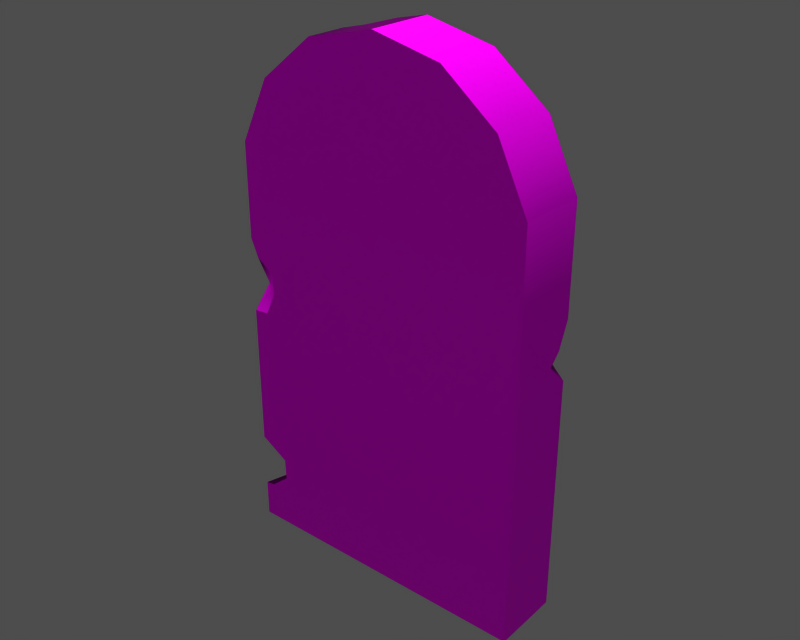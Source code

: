 # Source: m10115.blend  (saved by Blender 3.6.13; exported with 4.5.12 LTS)
import bpy
from mathutils import Matrix  # noqa: F401  (used for matrix-valued properties, if any)

bpy.ops.wm.read_factory_settings(use_empty=True)
scene = bpy.context.scene
scene.name = '1'

# ---- collections
col_collection_1 = bpy.data.collections.new('Collection 1'); scene.collection.children.link(col_collection_1)

# ---- images (referenced by path relative to the original .blend; pixels are not part of the script)
import os
ASSET_DIR = os.environ.get("B2B_ASSET_DIR", "")  # directory of the original .blend (textures are referenced by path, not embedded)
HERE = os.path.dirname(os.path.abspath(__file__))  # packed textures are extracted next to this script under _unpacked/

def load_image(name, relpath, width, height, colorspace="sRGB"):
    """Load a texture the original file referenced (path relative to the .blend, or extracted next to this script)."""
    p = next((c for c in (os.path.join(HERE, relpath), os.path.join(ASSET_DIR, relpath)) if relpath and os.path.exists(c)), "")
    if p:
        img = bpy.data.images.load(p, check_existing=True)
        img.name = name
    else:  # same state as the original file: an image datablock whose file is absent (Cycles renders it pink)
        img = bpy.data.images.new(name, width, height)
        img.source = "FILE"
        img.filepath = "//" + (relpath or name)
    img.colorspace_settings.name = colorspace
    return img
img_object04_diff_0 = load_image('Object04_diff_0', 'm10115.dds', 1024, 1024, 'Non-Color')
img_object04_norm_0 = load_image('Object04_norm_0', 'm10115_n.dds', 1024, 1024, 'Non-Color')
img_object04_spec_0 = load_image('Object04_spec_0', 'm10115_sp.dds', 1024, 1024, 'Non-Color')

# ---- materials (node trees are filled in below, after node groups)
mat_object04_mat_001 = bpy.data.materials.new('Object04_mat.001')

# ---- material node trees
mat_object04_mat_001.use_nodes = True; mat_object04_mat_001.node_tree.nodes.clear()
_N = mat_object04_mat_001.node_tree.nodes; _L = mat_object04_mat_001.node_tree.links
n0 = _N.new('ShaderNodeBsdfPrincipled'); n0.name = 'Principled BSDF'; n0.location = (0, 0)
n0.distribution = 'GGX'
n0.subsurface_method = 'RANDOM_WALK_SKIN'
n0.inputs[3].default_value = 1.45
n0.inputs[27].default_value = (0.0, 0.0, 0.0, 1.0)
n0.inputs[28].default_value = 1.0
n1 = _N.new('ShaderNodeOutputMaterial'); n1.name = 'Material Output'; n1.location = (0, 0)
n2 = _N.new('ShaderNodeTexImage'); n2.name = 'Image Texture'; n2.location = (0, 0)
n2.image = img_object04_diff_0
n3 = _N.new('ShaderNodeUVMap'); n3.name = 'UV Map'; n3.location = (0, 0)
n4 = _N.new('ShaderNodeTexImage'); n4.name = 'Image Texture.001'; n4.location = (0, 0)
n4.image = img_object04_norm_0
n5 = _N.new('ShaderNodeNormalMap'); n5.name = 'Normal Map'; n5.location = (0, 0)
n6 = _N.new('ShaderNodeUVMap'); n6.name = 'UV Map.001'; n6.location = (0, 0)
n7 = _N.new('ShaderNodeTexImage'); n7.name = 'Image Texture.002'; n7.location = (0, 0)
n7.image = img_object04_spec_0
n8 = _N.new('ShaderNodeUVMap'); n8.name = 'UV Map.002'; n8.location = (0, 0)
_L.new(n0.outputs[0], n1.inputs[0])
_L.new(n2.outputs[0], n0.inputs[0])
_L.new(n3.outputs[0], n2.inputs[0])
_L.new(n4.outputs[0], n5.inputs[1])
_L.new(n5.outputs[0], n0.inputs[5])
_L.new(n6.outputs[0], n4.inputs[0])
_L.new(n7.outputs[0], n0.inputs[13])
_L.new(n8.outputs[0], n7.inputs[0])
n1.is_active_output = True

# ---- meshes
me_object04 = bpy.data.meshes.new('Object04')
me_object04.from_pydata([(-6.895, 7.599, 115.0), (-4.28e-07, 7.599, 116.5), (14.85, 7.599, 113.1), (-5.179, 7.599, 113.1), (33.37, 7.599, 89.92), (33.37, -7.599, 89.92), (33.37, -7.599, 74.68), (33.37, 7.599, 74.68), (33.37, -7.599, 0.102), (-33.37, -7.599, 0.102), (-33.37, 7.599, 0.102), (33.37, 7.599, 0.102), (33.37, 7.599, 0.102), (33.37, 7.599, 12.38), (33.37, -7.599, 12.38), (33.37, -7.599, 0.102), (26.76, 7.599, 103.6), (26.76, -7.599, 103.6), (14.85, 7.599, 113.1), (14.85, -7.599, 113.1), (-4.28e-07, -7.599, 116.5), (-4.28e-07, 7.599, 116.5), (-33.37, -7.599, 89.92), (-33.37, 7.599, 89.92), (-33.37, 7.599, 74.68), (-33.37, -7.599, 74.68), (33.37, 7.599, 74.68), (-33.37, 7.599, 74.68), (-33.37, 7.599, 89.92), (33.37, 7.599, 89.92), (-26.76, -7.599, 103.6), (-26.76, 7.599, 103.6), (26.76, 7.599, 103.6), (-26.76, 7.599, 103.6), (-14.85, -7.599, 113.1), (-18.04, 2.768, 110.6), (33.37, 7.599, 66.49), (30.99, 7.599, 60.75), (28.56, 7.599, 58.31), (-33.37, 7.599, 58.31), (14.85, -7.599, 113.1), (-4.28e-07, -7.599, 116.5), (-14.85, -7.599, 113.1), (33.37, -7.599, 74.68), (33.37, -7.599, 89.92), (-33.37, -7.599, 89.92), (-33.37, -7.599, 74.68), (26.76, -7.599, 103.6), (-26.76, -7.599, 103.6), (33.37, 2.786, 58.31), (33.37, 5.223, 60.75), (33.37, -7.599, 58.31), (-33.37, 7.599, 41.1), (-33.37, 2.424, 58.76), (-33.37, 7.599, 58.31), (33.37, 7.599, 53.5), (33.37, 7.599, 41.1), (-33.37, 7.599, 41.1), (33.37, 7.599, 41.1), (33.37, 7.599, 53.5), (33.37, -7.599, 41.1), (-28.96, 7.599, 25.45), (-33.37, 7.599, 26.85), (33.37, 7.599, 25.45), (-33.37, -7.599, 41.1), (-33.37, -7.599, 25.45), (33.37, -7.599, 25.45), (33.37, -7.599, 41.1), (33.37, 7.599, 25.45), (33.37, -7.599, 25.45), (-33.37, -7.599, 41.1), (-33.37, 5.998, 28.73), (-33.37, -2.424, 25.45), (33.37, 7.599, 12.38), (-27.35, 7.599, 12.38), (-25.26, 7.599, 14.69), (-28.34, 7.599, 19.9), (-33.37, -7.599, 20.88), (-33.37, -7.599, 25.45), (-33.37, -4.641, 22.55), (-33.37, 7.599, 0.102), (-33.37, 7.599, 7.022), (-31.11, 7.599, 7.592), (33.37, 7.599, 0.102), (-10.45, 2.467, 114.1), (-4.28e-07, -7.599, 116.5), (-6.895, 7.599, 115.0), (-10.9, 7.599, 110.2), (-15.82, 7.599, 106.5), (-20.45, 7.599, 108.7), (30.99, 7.599, 60.75), (33.37, 5.223, 60.75), (33.37, 2.786, 58.31), (28.56, 7.599, 58.31), (33.37, 7.599, 53.5), (33.37, 7.599, 66.49), (-27.04, -7.599, 17.16), (-26.94, -7.599, 12.38), (33.37, -7.599, 12.38), (-33.37, -7.599, 20.88), (-31.15, -7.599, 8.845), (-33.37, -7.599, 0.102), (-33.37, 7.599, 7.022), (-33.37, 7.599, 0.102), (-33.37, 5.167, 7.747), (-33.37, 7.599, 26.85), (-33.37, -7.599, 0.102), (-33.37, -7.599, 8.453), (-33.37, -1.256, 6.928), (-27.04, -7.599, 17.16), (-27.45, -1.042, 15.1), (-26.94, -7.599, 12.38), (-27.0, -0.6692, 13.22), (-28.15, -1.31, 11.1), (-31.15, -7.599, 8.845), (-28.3, -0.7814, 19.23), (-33.37, -4.641, 22.55), (-33.37, -2.424, 25.45), (-27.35, 7.599, 12.38), (-33.37, 5.167, 7.747), (-25.26, 7.599, 14.69), (-28.96, 7.599, 25.45), (-33.37, 5.998, 28.73), (-33.37, -7.599, 8.453), (-33.37, -1.256, 6.928), (-33.37, -7.599, 20.88), (-33.37, 7.599, 26.85), (-28.34, 7.599, 19.9), (-31.11, 7.599, 7.592), (-33.37, 7.599, 7.022), (-18.04, 2.768, 110.6), (-15.82, 7.599, 106.5), (-20.45, 7.599, 108.7), (-10.45, 2.467, 114.1), (-10.9, 7.599, 110.2), (-14.85, 1.688, 113.1), (-6.895, 7.599, 115.0), (-5.179, 7.599, 113.1), (-4.28e-07, 7.599, 116.5), (-14.85, 1.688, 113.1), (-20.45, 7.599, 108.7), (33.37, 7.599, 66.49), (-33.37, -7.599, 8.453), (33.37, -7.599, 0.102), (33.37, -7.599, 12.38), (-26.94, -7.599, 12.38), (-33.37, -7.599, 0.102), (-33.37, -7.599, 69.33), (-31.7, -7.599, 65.41), (-27.87, -7.599, 62.56), (-27.37, -7.599, 58.31), (33.37, -7.599, 58.31), (-29.97, -7.599, 53.01), (-33.37, -7.599, 52.74), (-33.37, -2.231, 69.56), (-33.37, -7.599, 69.33), (-33.37, -2.416, 63.15), (-33.37, -4.296, 53.1), (-33.37, -7.599, 52.74), (-29.88, -5.664, 57.98), (-29.97, -7.599, 53.01), (-27.37, -7.599, 58.31), (-33.37, -7.599, 52.74), (-32.33, -3.939, 58.63), (-33.37, -4.296, 53.1), (-33.37, -7.599, 52.74), (-33.37, -2.416, 63.15), (-33.37, 2.424, 58.76), (-33.37, -2.416, 63.15), (-32.33, -3.939, 58.63), (-27.87, -7.599, 62.56), (-31.7, -7.599, 65.41), (-33.37, -7.599, 69.33), (-33.37, -2.231, 69.56)], [], [(0, 1, 2), (3, 0, 2), (4, 5, 6), (6, 7, 4), (8, 9, 10), (10, 11, 8), (12, 13, 14), (14, 15, 12), (16, 17, 5), (5, 4, 16), (18, 19, 17), (17, 16, 18), (20, 19, 18), (18, 21, 20), (22, 23, 24), (24, 25, 22), (26, 27, 28), (28, 29, 26), (22, 30, 31), (31, 23, 22), (32, 29, 28), (28, 33, 32), (34, 35, 30), (36, 37, 38), (36, 38, 39), (26, 36, 39), (26, 39, 27), (40, 41, 42), (43, 44, 45), (45, 46, 43), (47, 48, 45), (45, 44, 47), (42, 48, 47), (47, 40, 42), (49, 50, 51), (52, 53, 54), (38, 55, 56), (38, 56, 57), (38, 57, 39), (58, 59, 60), (61, 62, 57), (63, 61, 57), (56, 63, 57), (64, 65, 66), (66, 67, 64), (68, 58, 60), (60, 69, 68), (70, 52, 71), (71, 72, 70), (73, 74, 75), (63, 73, 75), (63, 75, 76), (61, 63, 76), (13, 68, 69), (69, 14, 13), (77, 78, 79), (80, 81, 82), (83, 80, 82), (74, 73, 83), (74, 83, 82), (84, 85, 86), (87, 3, 2), (88, 87, 2), (88, 2, 32), (88, 32, 33), (88, 33, 89), (90, 91, 92), (92, 93, 90), (92, 94, 93), (91, 90, 95), (96, 97, 98), (96, 98, 66), (96, 66, 65), (96, 65, 99), (100, 101, 97), (102, 103, 104), (52, 105, 71), (72, 78, 70), (106, 107, 108), (103, 106, 108), (108, 104, 103), (109, 110, 111), (110, 112, 111), (112, 113, 111), (113, 114, 111), (115, 116, 117), (113, 118, 119), (112, 120, 113), (110, 120, 112), (115, 121, 110), (117, 122, 115), (113, 123, 114), (113, 124, 123), (113, 119, 124), (115, 109, 116), (109, 125, 116), (122, 126, 115), (126, 121, 115), (109, 115, 110), (121, 127, 110), (110, 127, 120), (118, 128, 119), (128, 129, 119), (120, 118, 113), (130, 131, 132), (133, 134, 131), (135, 133, 131), (130, 135, 131), (133, 136, 137), (133, 137, 134), (85, 138, 86), (84, 34, 85), (84, 139, 34), (35, 31, 30), (34, 139, 35), (35, 140, 31), (141, 7, 6), (50, 141, 6), (50, 6, 51), (59, 49, 60), (49, 51, 60), (78, 72, 79), (100, 142, 101), (143, 144, 145), (145, 146, 143), (46, 147, 148), (149, 150, 151), (149, 151, 43), (149, 43, 46), (149, 46, 148), (152, 153, 64), (152, 64, 67), (152, 67, 151), (152, 151, 150), (53, 24, 54), (154, 25, 24), (154, 155, 25), (156, 154, 24), (52, 70, 157), (70, 158, 157), (52, 157, 53), (53, 156, 24), (159, 160, 161), (159, 162, 160), (163, 164, 165), (163, 166, 167), (159, 168, 169), (161, 170, 159), (171, 172, 159), (170, 171, 159), (172, 173, 159), (159, 173, 168), (159, 169, 162), (163, 167, 164)])
me_object04.polygons.foreach_set('use_smooth', [True] * 154)
_uv = me_object04.uv_layers.new(name='UVTex')
_uv.uv.foreach_set('vector', [0.584, 0.8328, 0.634, 0.8437, 0.7416, 0.8202, 0.5964, 0.8202, 0.584, 0.8328, 0.7416, 0.8202, 0.8873, 0.6536, 0.9975, 0.6536, 0.9975, 0.5432, 0.9975, 0.5432, 0.8873, 0.5432, 0.8873, 0.6536, 0.2758, 0.004721, 0.2758, 0.4875, 0.3857, 0.4875, 0.3857, 0.4875, 0.3857, 0.004721, 0.2758, 0.004721, 0.8873, 0.004721, 0.8873, 0.09137, 0.9975, 0.09136, 0.9975, 0.09136, 0.9975, 0.004721, 0.8873, 0.004721, 0.8873, 0.7641, 0.9975, 0.7641, 0.9975, 0.6536, 0.9975, 0.6536, 0.8873, 0.6536, 0.8873, 0.7641, 0.8873, 0.8745, 0.9975, 0.8745, 0.9975, 0.7641, 0.9975, 0.7641, 0.8873, 0.7641, 0.8873, 0.8745, 0.9975, 0.9806, 0.9975, 0.8745, 0.8873, 0.8745, 0.8873, 0.8745, 0.8873, 0.9806, 0.9975, 0.9806, 0.9975, 0.6536, 0.8873, 0.6536, 0.8873, 0.5432, 0.8873, 0.5432, 0.9975, 0.5432, 0.9975, 0.6536, 0.8759, 0.5437, 0.392, 0.5437, 0.392, 0.6542, 0.392, 0.6542, 0.8759, 0.6541, 0.8759, 0.5437, 0.9975, 0.6536, 0.9975, 0.7641, 0.8873, 0.7641, 0.8873, 0.7641, 0.8873, 0.6536, 0.9975, 0.6536, 0.828, 0.7531, 0.8759, 0.6541, 0.392, 0.6542, 0.392, 0.6542, 0.4399, 0.7531, 0.828, 0.7531, 0.9975, 0.8745, 0.9224, 0.845, 0.9975, 0.7641, 0.8759, 0.4843, 0.8587, 0.4427, 0.841, 0.425, 0.8759, 0.4843, 0.841, 0.425, 0.392, 0.425, 0.8759, 0.5437, 0.8759, 0.4843, 0.392, 0.425, 0.8759, 0.5437, 0.392, 0.425, 0.392, 0.5437, 0.7416, 0.8202, 0.634, 0.8437, 0.5263, 0.8202, 0.8759, 0.5437, 0.8759, 0.6541, 0.392, 0.6542, 0.392, 0.6542, 0.392, 0.5437, 0.8759, 0.5437, 0.828, 0.7531, 0.4399, 0.7531, 0.392, 0.6542, 0.392, 0.6542, 0.8759, 0.6541, 0.828, 0.7531, 0.5263, 0.8202, 0.4399, 0.7531, 0.828, 0.7531, 0.828, 0.7531, 0.7416, 0.8202, 0.5263, 0.8202, 0.9222, 0.4245, 0.9045, 0.4422, 0.9975, 0.4245, 0.8873, 0.2996, 0.9248, 0.4277, 0.8873, 0.4245, 0.841, 0.425, 0.8759, 0.3901, 0.8759, 0.3002, 0.841, 0.425, 0.8759, 0.3002, 0.392, 0.3002, 0.841, 0.425, 0.392, 0.3002, 0.392, 0.425, 0.8873, 0.2996, 0.8873, 0.3896, 0.9975, 0.2996, 0.424, 0.1867, 0.392, 0.1969, 0.392, 0.3002, 0.8759, 0.1867, 0.424, 0.1867, 0.392, 0.3002, 0.8759, 0.3002, 0.8759, 0.1867, 0.392, 0.3002, 0.392, 0.3002, 0.392, 0.1867, 0.8759, 0.1867, 0.8759, 0.1867, 0.8759, 0.3002, 0.392, 0.3002, 0.8873, 0.1861, 0.8873, 0.2996, 0.9975, 0.2996, 0.9975, 0.2996, 0.9975, 0.1861, 0.8873, 0.1861, 0.9975, 0.2996, 0.8873, 0.2996, 0.8989, 0.21, 0.8989, 0.21, 0.96, 0.1861, 0.9975, 0.2996, 0.8759, 0.09192, 0.4356, 0.09193, 0.4508, 0.1087, 0.8759, 0.1867, 0.8759, 0.09192, 0.4508, 0.1087, 0.8759, 0.1867, 0.4508, 0.1087, 0.4285, 0.1465, 0.424, 0.1867, 0.8759, 0.1867, 0.4285, 0.1465, 0.8873, 0.09137, 0.8873, 0.1861, 0.9975, 0.1861, 0.9975, 0.1861, 0.9975, 0.09136, 0.8873, 0.09137, 0.9975, 0.153, 0.9975, 0.1861, 0.9761, 0.1652, 0.392, 0.004721, 0.392, 0.05389, 0.4083, 0.05794, 0.8759, 0.004721, 0.392, 0.004721, 0.4083, 0.05794, 0.4356, 0.09193, 0.8759, 0.09192, 0.8759, 0.004721, 0.4356, 0.09193, 0.8759, 0.004721, 0.4083, 0.05794, 0.9245, 0.9069, 0.9975, 0.9806, 0.8873, 0.933, 0.5549, 0.7994, 0.5964, 0.8202, 0.7416, 0.8202, 0.5193, 0.7736, 0.5549, 0.7994, 0.7416, 0.8202, 0.5193, 0.7736, 0.7416, 0.8202, 0.828, 0.7531, 0.5193, 0.7736, 0.828, 0.7531, 0.4399, 0.7531, 0.5193, 0.7736, 0.4399, 0.7531, 0.4856, 0.7886, 0.223, 0.6808, 0.2986, 0.6808, 0.3373, 0.6221, 0.3373, 0.6221, 0.1842, 0.6221, 0.223, 0.6808, 0.3373, 0.6221, 0.2608, 0.5227, 0.1842, 0.6221, 0.2986, 0.6808, 0.223, 0.6808, 0.2608, 0.8132, 0.4379, 0.1267, 0.4386, 0.09193, 0.8759, 0.09192, 0.4379, 0.1267, 0.8759, 0.09192, 0.8759, 0.1867, 0.4379, 0.1267, 0.8759, 0.1867, 0.392, 0.1867, 0.4379, 0.1267, 0.392, 0.1867, 0.392, 0.1536, 0.4081, 0.06684, 0.392, 0.004721, 0.4386, 0.09193, 0.8873, 0.05358, 0.8873, 0.004721, 0.9049, 0.05869, 0.8873, 0.2996, 0.8873, 0.1963, 0.8989, 0.21, 0.96, 0.1861, 0.9975, 0.1861, 0.9975, 0.2996, 0.9975, 0.004721, 0.9975, 0.06368, 0.9515, 0.05291, 0.8873, 0.004721, 0.9975, 0.004721, 0.9515, 0.05291, 0.9515, 0.05291, 0.9049, 0.05869, 0.8873, 0.004721, 0.03062, 0.7658, 0.133, 0.7354, 0.03031, 0.6943, 0.133, 0.7354, 0.1386, 0.7026, 0.03031, 0.6943, 0.1386, 0.7026, 0.1262, 0.6636, 0.03031, 0.6943, 0.1262, 0.6636, 0.02527, 0.6109, 0.03031, 0.6943, 0.1358, 0.8023, 0.06055, 0.8977, 0.1002, 0.9333, 0.1262, 0.6636, 0.2664, 0.674, 0.2205, 0.5602, 0.1386, 0.7026, 0.2709, 0.7196, 0.1262, 0.6636, 0.133, 0.7354, 0.2709, 0.7196, 0.1386, 0.7026, 0.1358, 0.8023, 0.2707, 0.8945, 0.133, 0.7354, 0.1002, 0.9333, 0.2274, 0.9837, 0.1358, 0.8023, 0.1262, 0.6636, 0.02412, 0.5774, 0.02527, 0.6109, 0.1262, 0.6636, 0.1218, 0.5594, 0.02412, 0.5774, 0.1262, 0.6636, 0.2205, 0.5602, 0.1218, 0.5594, 0.1358, 0.8023, 0.03062, 0.7658, 0.06055, 0.8977, 0.03062, 0.7658, 0.01246, 0.8775, 0.06055, 0.8977, 0.2274, 0.9837, 0.2538, 0.9614, 0.1358, 0.8023, 0.2538, 0.9614, 0.2707, 0.8945, 0.1358, 0.8023, 0.03062, 0.7658, 0.1358, 0.8023, 0.133, 0.7354, 0.2707, 0.8945, 0.2679, 0.8109, 0.133, 0.7354, 0.133, 0.7354, 0.2679, 0.8109, 0.2709, 0.7196, 0.2664, 0.674, 0.2678, 0.5801, 0.2205, 0.5602, 0.2678, 0.5801, 0.257, 0.5458, 0.2205, 0.5602, 0.2709, 0.7196, 0.2664, 0.674, 0.1262, 0.6636, 1.115, 0.6376, 1.111, 0.5124, 1.033, 0.5679, 1.272, 0.6299, 1.226, 0.5173, 1.111, 0.5124, 1.191, 0.6589, 1.272, 0.6299, 1.111, 0.5124, 1.115, 0.6376, 1.191, 0.6589, 1.111, 0.5124, 1.272, 0.6299, 1.364, 0.5558, 1.346, 0.5124, 1.272, 0.6299, 1.346, 0.5124, 1.226, 0.5173, 0.9975, 0.9806, 0.8873, 0.9806, 0.8873, 0.933, 0.9245, 0.9069, 0.9975, 0.8745, 0.9975, 0.9806, 0.9245, 0.9069, 0.9302, 0.8745, 0.9975, 0.8745, 0.9224, 0.845, 0.8873, 0.7641, 0.9975, 0.7641, 0.9975, 0.8745, 0.9302, 0.8745, 0.9224, 0.845, 0.9224, 0.845, 0.8873, 0.8226, 0.8873, 0.7641, 0.8873, 0.4838, 0.8873, 0.5432, 0.9975, 0.5432, 0.9045, 0.4422, 0.8873, 0.4838, 0.9975, 0.5432, 0.9045, 0.4422, 0.9975, 0.5432, 0.9975, 0.4245, 0.8873, 0.3896, 0.9222, 0.4245, 0.9975, 0.2996, 0.9222, 0.4245, 0.9975, 0.4245, 0.9975, 0.2996, 0.9975, 0.1861, 0.96, 0.1861, 0.9761, 0.1652, 0.4081, 0.06684, 0.392, 0.06406, 0.392, 0.004721, 0.8759, 0.004721, 0.8759, 0.09192, 0.4386, 0.09193, 0.4386, 0.09193, 0.392, 0.004721, 0.8759, 0.004721, 0.392, 0.5437, 0.392, 0.5049, 0.4041, 0.4764, 0.4318, 0.4558, 0.4355, 0.425, 0.8759, 0.425, 0.4318, 0.4558, 0.8759, 0.425, 0.8759, 0.5437, 0.4318, 0.4558, 0.8759, 0.5437, 0.392, 0.5437, 0.4318, 0.4558, 0.392, 0.5437, 0.4041, 0.4764, 0.4166, 0.3866, 0.392, 0.3846, 0.392, 0.3002, 0.4166, 0.3866, 0.392, 0.3002, 0.8759, 0.3002, 0.4166, 0.3866, 0.8759, 0.3002, 0.8759, 0.425, 0.4166, 0.3866, 0.8759, 0.425, 0.4355, 0.425, 0.9248, 0.4277, 0.8873, 0.5432, 0.8873, 0.4245, 0.9586, 0.5061, 0.9975, 0.5432, 0.8873, 0.5432, 0.9586, 0.5061, 0.9975, 0.5043, 0.9975, 0.5432, 0.9599, 0.4595, 0.9586, 0.5061, 0.8873, 0.5432, 0.8873, 0.2996, 0.9975, 0.2996, 0.9736, 0.3867, 0.9975, 0.2996, 0.9975, 0.3841, 0.9736, 0.3867, 0.8873, 0.2996, 0.9736, 0.3867, 0.9248, 0.4277, 0.9248, 0.4277, 0.9599, 0.4595, 0.8873, 0.5432, 0.2557, 0.7143, 0.3569, 0.7124, 0.2661, 0.6537, 0.2557, 0.7143, 0.3654, 0.7707, 0.3569, 0.7124, 0.2331, 0.7732, 0.3318, 0.8164, 0.3654, 0.7707, 0.2331, 0.7732, 0.1409, 0.78, 0.188, 0.8882, 0.2557, 0.7143, 0.1409, 0.78, 0.2331, 0.7732, 0.2661, 0.6537, 0.19, 0.6366, 0.2557, 0.7143, 0.1121, 0.6755, 0.03297, 0.6729, 0.2557, 0.7143, 0.19, 0.6366, 0.1121, 0.6755, 0.2557, 0.7143, 0.03297, 0.6729, 0.02433, 0.7653, 0.2557, 0.7143, 0.2557, 0.7143, 0.02433, 0.7653, 0.1409, 0.78, 0.2557, 0.7143, 0.2331, 0.7732, 0.3654, 0.7707, 0.2331, 0.7732, 0.188, 0.8882, 0.3318, 0.8164])
me_object04.materials.append(mat_object04_mat_001)
me_object04.use_remesh_preserve_volume = False
me_object04.use_remesh_preserve_attributes = False
me_object04.use_mirror_vertex_groups = False
me_object04.update()
arm_armature = bpy.data.armatures.new('armature')  # bones are not reproduced

# ---- objects
ob_m10115_obj = bpy.data.objects.new('m10115_obj', arm_armature)
ob_object04 = bpy.data.objects.new('Object04', me_object04)

# ---- transforms, parenting, visibility, modifiers, constraints
ob_m10115_obj.location = (0.0, 0.0, 0.0)
ob_m10115_obj.lock_rotations_4d = False
ob_m10115_obj.empty_display_type = 'ARROWS'
ob_m10115_obj.show_in_front = True
ob_m10115_obj.lineart.crease_threshold = 0.0
ob_object04.parent = ob_m10115_obj
ob_object04.location = (-8.583e-06, 1.865e-06, 8.151e-14)
ob_object04.lock_rotations_4d = False
ob_object04.empty_display_type = 'ARROWS'
ob_object04.lineart.crease_threshold = 0.0
_vg = ob_object04.vertex_groups.new(name='b_root')
_vg.add([0, 1, 2, 3, 4, 5, 6, 7, 8, 9, 10, 11, 12, 13, 14, 15, 16, 17, 18, 19, 20, 21, 22, 23, 24, 25, 26, 27, 28, 29, 30, 31, 32, 33, 34, 35, 36, 37, 38, 39, 40, 41, 42, 43, 44, 45, 46, 47, 48, 49, 50, 51, 52, 53, 54, 55, 56, 57, 58, 59, 60, 61, 62, 63, 64, 65, 66, 67, 68, 69, 70, 71, 72, 73, 74, 75, 76, 77, 78, 79, 80, 81, 82, 83, 84, 85, 86, 87, 88, 89, 90, 91, 92, 93, 94, 95, 96, 97, 98, 99, 100, 101, 102, 103, 104, 105, 106, 107, 108, 109, 110, 111, 112, 113, 114, 115, 116, 117, 118, 119, 120, 121, 122, 123, 124, 125, 126, 127, 128, 129, 130, 131, 132, 133, 134, 135, 136, 137, 138, 139, 140, 141, 142, 143, 144, 145, 146, 147, 148, 149, 150, 151, 152, 153, 154, 155, 156, 157, 158, 159, 160, 161, 162, 163, 164, 165, 166, 167, 168, 169, 170, 171, 172, 173], 1.0, 'REPLACE')
_m = ob_object04.modifiers.new('Armature', 'ARMATURE')
_m.object = ob_m10115_obj
_m.use_bone_envelopes = True

# ---- collection membership
col_collection_1.objects.link(ob_m10115_obj)
col_collection_1.objects.link(ob_object04)

# ---- scene / render settings (as saved in the file)
scene.frame_start = 1; scene.frame_end = 250; scene.frame_set(1)
scene.render.engine = 'BLENDER_EEVEE_NEXT'
scene.render.image_settings.file_format = 'TARGA'
scene.render.image_settings.color_mode = 'RGB'
scene.render.image_settings.compression = 90
scene.render.resolution_x = 320
scene.render.resolution_y = 256
scene.render.fps = 25
scene.render.dither_intensity = 0.0
scene.render.use_compositing = False
scene.render.use_sequencer = False
scene.render.use_file_extension = False
scene.render.bake_margin = 2
scene.render.bake_bias = 0.0
scene.render.use_stamp_time = False
scene.render.use_stamp_date = False
scene.render.use_stamp_frame = False
scene.render.use_stamp_camera = False
scene.render.use_stamp_scene = False
scene.render.use_stamp_filename = False
scene.render.use_stamp_render_time = False
scene.render.stamp_font_size = 0
scene.render.stamp_foreground = (0.0, 0.0, 0.0, 0.0)
scene.render.stamp_background = (0.0, 0.0, 0.0, 0.0)
scene.cycles.use_denoising = False
scene.cycles.samples = 10
scene.cycles.sampling_pattern = 'TABULATED_SOBOL'
scene.cycles.light_sampling_threshold = 0.0
scene.cycles.use_adaptive_sampling = False
scene.cycles.use_light_tree = False
scene.cycles.blur_glossy = 0.0
scene.cycles.volume_bounces = 1
scene.cycles.pixel_filter_type = 'GAUSSIAN'
scene.cycles.sample_clamp_indirect = 0.0
scene.view_settings.view_transform = 'Raw'
bpy.context.view_layer.update()

# ---- added for rendering (the .blend has no active camera and no usable light): camera, sun + grey world if the file has none
cam_auto = bpy.data.cameras.new('AutoCamera')
cam_auto.lens = 50.0
cam_auto.sensor_width = 36.0
cam_auto.clip_end = 2192.97
ob_auto_camera = bpy.data.objects.new('AutoCamera', cam_auto)
scene.collection.objects.link(ob_auto_camera)
ob_auto_camera.location = (124.956, -149.947, 158.279)
ob_auto_camera.rotation_euler = (1.09748, -7.21219e-08, 0.694738)
scene.camera = ob_auto_camera
light_auto_sun = bpy.data.lights.new('AutoSun', 'SUN')
light_auto_sun.energy = 3.0
light_auto_sun.angle = 0.0523599
ob_auto_sun = bpy.data.objects.new('AutoSun', light_auto_sun)
scene.collection.objects.link(ob_auto_sun)
ob_auto_sun.rotation_euler = (0.872665, 0.174533, 0.523599)
if scene.world is None:
    world_auto = bpy.data.worlds.new('AutoWorld')
    world_auto.color = (0.3, 0.3, 0.3)
    scene.world = world_auto
bpy.context.view_layer.update()
